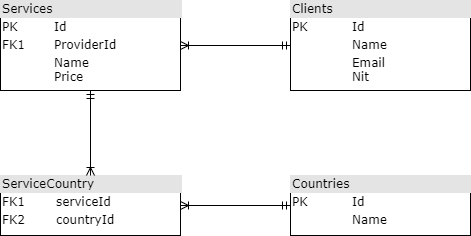

The diagram above was exported from draw.io. Its source (the exported page's mxGraphModel, read from the mxfile embedded in the PNG):
<mxGraphModel dx="526" dy="482" grid="1" gridSize="10" guides="1" tooltips="1" connect="1" arrows="1" fold="1" page="1" pageScale="1" pageWidth="1100" pageHeight="850" background="#ffffff" math="0" shadow="0">
  <root>
    <mxCell id="0" />
    <mxCell id="1" parent="0" />
    <mxCell id="2ed32ef02a7f4228-1" value="&lt;div style=&quot;box-sizing: border-box ; width: 100% ; background: #e4e4e4 ; padding: 2px&quot;&gt;Clients&lt;/div&gt;&lt;table style=&quot;width: 100% ; font-size: 1em&quot; cellpadding=&quot;2&quot; cellspacing=&quot;0&quot;&gt;&lt;tbody&gt;&lt;tr&gt;&lt;td&gt;PK&lt;/td&gt;&lt;td&gt;Id&lt;/td&gt;&lt;/tr&gt;&lt;tr&gt;&lt;td&gt;&lt;br&gt;&lt;/td&gt;&lt;td&gt;Name&lt;/td&gt;&lt;/tr&gt;&lt;tr&gt;&lt;td&gt;&lt;/td&gt;&lt;td&gt;Email&lt;br&gt;Nit&lt;/td&gt;&lt;/tr&gt;&lt;/tbody&gt;&lt;/table&gt;" style="verticalAlign=top;align=left;overflow=fill;html=1;rounded=0;shadow=0;comic=0;labelBackgroundColor=none;strokeWidth=1;fontFamily=Verdana;fontSize=12" parent="1" vertex="1">
      <mxGeometry x="400" y="250" width="180" height="90" as="geometry" />
    </mxCell>
    <mxCell id="2ed32ef02a7f4228-16" style="edgeStyle=orthogonalEdgeStyle;html=1;labelBackgroundColor=none;startArrow=ERmandOne;endArrow=ERoneToMany;fontFamily=Verdana;fontSize=12;align=left;" parent="1" source="2ed32ef02a7f4228-3" target="2ed32ef02a7f4228-4" edge="1">
      <mxGeometry relative="1" as="geometry" />
    </mxCell>
    <mxCell id="2ed32ef02a7f4228-3" value="&lt;div style=&quot;box-sizing: border-box ; width: 100% ; background: #e4e4e4 ; padding: 2px&quot;&gt;Countries&lt;/div&gt;&lt;table style=&quot;width: 100% ; font-size: 1em&quot; cellpadding=&quot;2&quot; cellspacing=&quot;0&quot;&gt;&lt;tbody&gt;&lt;tr&gt;&lt;td&gt;PK&lt;/td&gt;&lt;td&gt;Id&lt;/td&gt;&lt;/tr&gt;&lt;tr&gt;&lt;td&gt;&lt;br&gt;&lt;/td&gt;&lt;td&gt;Name&lt;/td&gt;&lt;/tr&gt;&lt;tr&gt;&lt;td&gt;&lt;/td&gt;&lt;td&gt;&lt;/td&gt;&lt;/tr&gt;&lt;tr&gt;&lt;td&gt;&lt;/td&gt;&lt;td&gt;&lt;br&gt;&lt;/td&gt;&lt;/tr&gt;&lt;/tbody&gt;&lt;/table&gt;" style="verticalAlign=top;align=left;overflow=fill;html=1;rounded=0;shadow=0;comic=0;labelBackgroundColor=none;strokeWidth=1;fontFamily=Verdana;fontSize=12" parent="1" vertex="1">
      <mxGeometry x="400" y="425" width="180" height="60" as="geometry" />
    </mxCell>
    <mxCell id="2ed32ef02a7f4228-4" value="&lt;div style=&quot;box-sizing: border-box ; width: 100% ; background: #e4e4e4 ; padding: 2px&quot;&gt;ServiceCountry&lt;/div&gt;&lt;table style=&quot;width: 100% ; font-size: 1em&quot; cellpadding=&quot;2&quot; cellspacing=&quot;0&quot;&gt;&lt;tbody&gt;&lt;tr&gt;&lt;td&gt;FK1&lt;/td&gt;&lt;td&gt;serviceId&lt;/td&gt;&lt;/tr&gt;&lt;tr&gt;&lt;td&gt;FK2&lt;/td&gt;&lt;td&gt;countryId&lt;/td&gt;&lt;/tr&gt;&lt;tr&gt;&lt;td&gt;&lt;/td&gt;&lt;td&gt;&lt;br&gt;&lt;/td&gt;&lt;/tr&gt;&lt;tr&gt;&lt;td&gt;&lt;br&gt;&lt;/td&gt;&lt;td&gt;&lt;br&gt;&lt;/td&gt;&lt;/tr&gt;&lt;/tbody&gt;&lt;/table&gt;" style="verticalAlign=top;align=left;overflow=fill;html=1;rounded=0;shadow=0;comic=0;labelBackgroundColor=none;strokeWidth=1;fontFamily=Verdana;fontSize=12" parent="1" vertex="1">
      <mxGeometry x="110" y="425" width="180" height="60" as="geometry" />
    </mxCell>
    <mxCell id="2ed32ef02a7f4228-15" style="edgeStyle=orthogonalEdgeStyle;html=1;entryX=0.5;entryY=0;labelBackgroundColor=none;startArrow=ERmandOne;endArrow=ERoneToMany;fontFamily=Verdana;fontSize=12;align=left;" parent="1" source="2ed32ef02a7f4228-5" target="2ed32ef02a7f4228-4" edge="1">
      <mxGeometry relative="1" as="geometry" />
    </mxCell>
    <mxCell id="2ed32ef02a7f4228-5" value="&lt;div style=&quot;box-sizing: border-box ; width: 100% ; background: #e4e4e4 ; padding: 2px&quot;&gt;Services&lt;/div&gt;&lt;table style=&quot;width: 100% ; font-size: 1em&quot; cellpadding=&quot;2&quot; cellspacing=&quot;0&quot;&gt;&lt;tbody&gt;&lt;tr&gt;&lt;td&gt;PK&lt;/td&gt;&lt;td&gt;Id&lt;/td&gt;&lt;/tr&gt;&lt;tr&gt;&lt;td&gt;FK1&lt;/td&gt;&lt;td&gt;ProviderId&lt;/td&gt;&lt;/tr&gt;&lt;tr&gt;&lt;td&gt;&lt;/td&gt;&lt;td&gt;Name&lt;br&gt;Price&lt;/td&gt;&lt;/tr&gt;&lt;/tbody&gt;&lt;/table&gt;" style="verticalAlign=top;align=left;overflow=fill;html=1;rounded=0;shadow=0;comic=0;labelBackgroundColor=none;strokeWidth=1;fontFamily=Verdana;fontSize=12" parent="1" vertex="1">
      <mxGeometry x="110" y="250" width="180" height="90" as="geometry" />
    </mxCell>
    <mxCell id="2ed32ef02a7f4228-21" style="edgeStyle=orthogonalEdgeStyle;html=1;entryX=0.5;entryY=0;dashed=1;labelBackgroundColor=none;startArrow=ERmandOne;endArrow=ERoneToMany;fontFamily=Verdana;fontSize=12;align=left;" parent="1" target="2ed32ef02a7f4228-9" edge="1">
      <mxGeometry relative="1" as="geometry">
        <mxPoint x="920" y="450" as="sourcePoint" />
      </mxGeometry>
    </mxCell>
    <mxCell id="2ed32ef02a7f4228-13" value="" style="edgeStyle=orthogonalEdgeStyle;html=1;endArrow=ERoneToMany;startArrow=ERmandOne;labelBackgroundColor=none;fontFamily=Verdana;fontSize=12;align=left;entryX=1;entryY=0.5;entryDx=0;entryDy=0;" parent="1" source="2ed32ef02a7f4228-1" target="2ed32ef02a7f4228-5" edge="1">
      <mxGeometry width="100" height="100" relative="1" as="geometry">
        <mxPoint x="350" y="370" as="sourcePoint" />
        <mxPoint x="450" y="270" as="targetPoint" />
      </mxGeometry>
    </mxCell>
  </root>
</mxGraphModel>